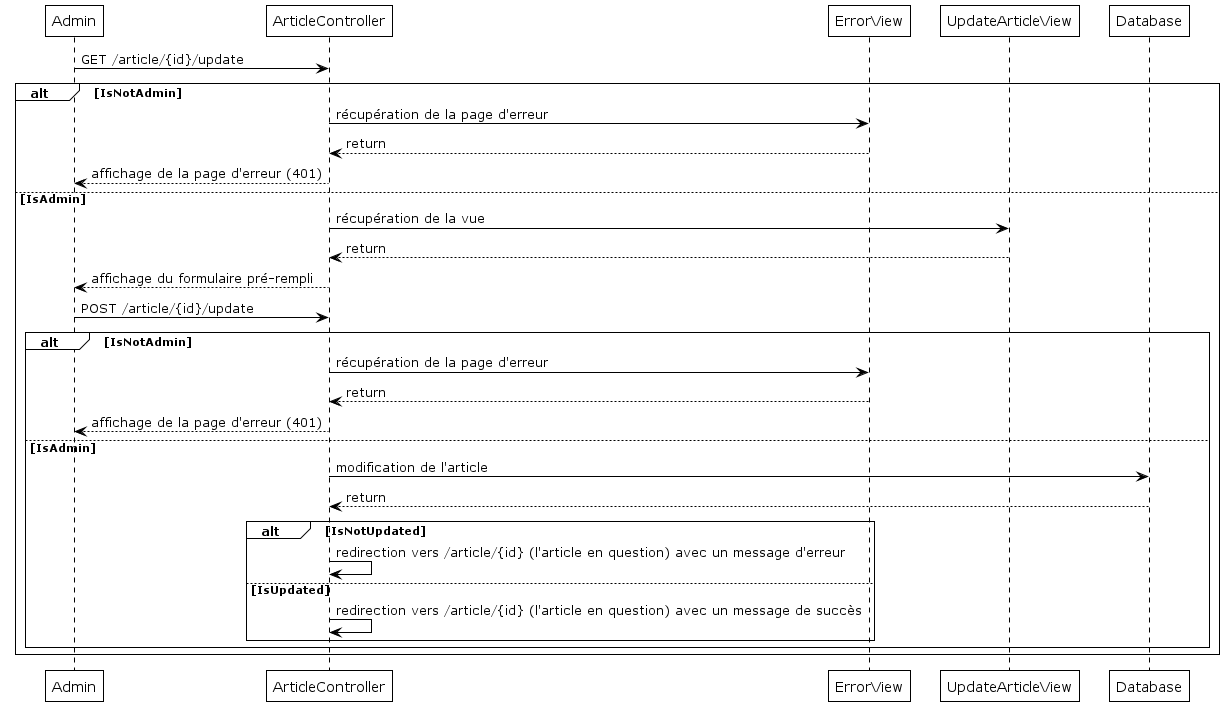

The diagram above was rendered by PlantUML. Its source (embedded in the PNG):
@startuml

!theme plain

Admin -> ArticleController : GET /article/{id}/update

alt IsNotAdmin
ArticleController -> ErrorView : récupération de la page d'erreur
ErrorView --> ArticleController : return
ArticleController --> Admin : affichage de la page d'erreur (401)
else IsAdmin
ArticleController -> UpdateArticleView : récupération de la vue
UpdateArticleView --> ArticleController : return
ArticleController --> Admin : affichage du formulaire pré-rempli

Admin -> ArticleController : POST /article/{id}/update
    alt IsNotAdmin
    ArticleController -> ErrorView : récupération de la page d'erreur
    ErrorView --> ArticleController : return
    ArticleController --> Admin : affichage de la page d'erreur (401)
    else IsAdmin
    ArticleController -> Database : modification de l'article
    Database --> ArticleController : return
        alt IsNotUpdated
        ArticleController -> ArticleController : redirection vers /article/{id} (l'article en question) avec un message d'erreur
        else IsUpdated
        ArticleController -> ArticleController : redirection vers /article/{id} (l'article en question) avec un message de succès
        end
    end
end
@enduml